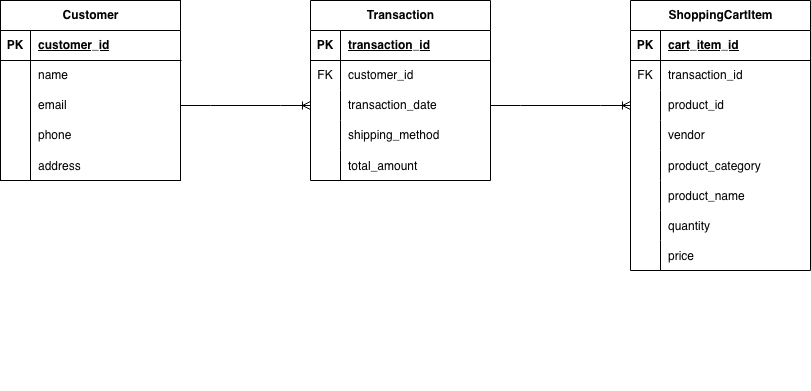

The diagram above was exported from draw.io. Its source (the exported page's mxGraphModel, read from the mxfile embedded in the PNG):
<mxGraphModel dx="1262" dy="1163" grid="1" gridSize="10" guides="1" tooltips="1" connect="1" arrows="1" fold="1" page="1" pageScale="1" pageWidth="1100" pageHeight="850" math="0" shadow="0">
  <root>
    <mxCell id="0" />
    <mxCell id="1" parent="0" />
    <mxCell id="EuP0bleqqzMZp9lDO4Hb-1" value="Customer" style="shape=table;startSize=30;container=1;collapsible=1;childLayout=tableLayout;fixedRows=1;rowLines=0;fontStyle=1;align=center;resizeLast=1;html=1;" vertex="1" parent="1">
      <mxGeometry x="110" y="210" width="180" height="180" as="geometry" />
    </mxCell>
    <mxCell id="EuP0bleqqzMZp9lDO4Hb-2" value="" style="shape=tableRow;horizontal=0;startSize=0;swimlaneHead=0;swimlaneBody=0;fillColor=none;collapsible=0;dropTarget=0;points=[[0,0.5],[1,0.5]];portConstraint=eastwest;top=0;left=0;right=0;bottom=1;" vertex="1" parent="EuP0bleqqzMZp9lDO4Hb-1">
      <mxGeometry y="30" width="180" height="30" as="geometry" />
    </mxCell>
    <mxCell id="EuP0bleqqzMZp9lDO4Hb-3" value="PK" style="shape=partialRectangle;connectable=0;fillColor=none;top=0;left=0;bottom=0;right=0;fontStyle=1;overflow=hidden;whiteSpace=wrap;html=1;" vertex="1" parent="EuP0bleqqzMZp9lDO4Hb-2">
      <mxGeometry width="30" height="30" as="geometry">
        <mxRectangle width="30" height="30" as="alternateBounds" />
      </mxGeometry>
    </mxCell>
    <mxCell id="EuP0bleqqzMZp9lDO4Hb-4" value="customer_id" style="shape=partialRectangle;connectable=0;fillColor=none;top=0;left=0;bottom=0;right=0;align=left;spacingLeft=6;fontStyle=5;overflow=hidden;whiteSpace=wrap;html=1;" vertex="1" parent="EuP0bleqqzMZp9lDO4Hb-2">
      <mxGeometry x="30" width="150" height="30" as="geometry">
        <mxRectangle width="150" height="30" as="alternateBounds" />
      </mxGeometry>
    </mxCell>
    <mxCell id="EuP0bleqqzMZp9lDO4Hb-5" value="" style="shape=tableRow;horizontal=0;startSize=0;swimlaneHead=0;swimlaneBody=0;fillColor=none;collapsible=0;dropTarget=0;points=[[0,0.5],[1,0.5]];portConstraint=eastwest;top=0;left=0;right=0;bottom=0;" vertex="1" parent="EuP0bleqqzMZp9lDO4Hb-1">
      <mxGeometry y="60" width="180" height="30" as="geometry" />
    </mxCell>
    <mxCell id="EuP0bleqqzMZp9lDO4Hb-6" value="" style="shape=partialRectangle;connectable=0;fillColor=none;top=0;left=0;bottom=0;right=0;editable=1;overflow=hidden;whiteSpace=wrap;html=1;" vertex="1" parent="EuP0bleqqzMZp9lDO4Hb-5">
      <mxGeometry width="30" height="30" as="geometry">
        <mxRectangle width="30" height="30" as="alternateBounds" />
      </mxGeometry>
    </mxCell>
    <mxCell id="EuP0bleqqzMZp9lDO4Hb-7" value="name" style="shape=partialRectangle;connectable=0;fillColor=none;top=0;left=0;bottom=0;right=0;align=left;spacingLeft=6;overflow=hidden;whiteSpace=wrap;html=1;" vertex="1" parent="EuP0bleqqzMZp9lDO4Hb-5">
      <mxGeometry x="30" width="150" height="30" as="geometry">
        <mxRectangle width="150" height="30" as="alternateBounds" />
      </mxGeometry>
    </mxCell>
    <mxCell id="EuP0bleqqzMZp9lDO4Hb-8" value="" style="shape=tableRow;horizontal=0;startSize=0;swimlaneHead=0;swimlaneBody=0;fillColor=none;collapsible=0;dropTarget=0;points=[[0,0.5],[1,0.5]];portConstraint=eastwest;top=0;left=0;right=0;bottom=0;" vertex="1" parent="EuP0bleqqzMZp9lDO4Hb-1">
      <mxGeometry y="90" width="180" height="30" as="geometry" />
    </mxCell>
    <mxCell id="EuP0bleqqzMZp9lDO4Hb-9" value="" style="shape=partialRectangle;connectable=0;fillColor=none;top=0;left=0;bottom=0;right=0;editable=1;overflow=hidden;whiteSpace=wrap;html=1;" vertex="1" parent="EuP0bleqqzMZp9lDO4Hb-8">
      <mxGeometry width="30" height="30" as="geometry">
        <mxRectangle width="30" height="30" as="alternateBounds" />
      </mxGeometry>
    </mxCell>
    <mxCell id="EuP0bleqqzMZp9lDO4Hb-10" value="email" style="shape=partialRectangle;connectable=0;fillColor=none;top=0;left=0;bottom=0;right=0;align=left;spacingLeft=6;overflow=hidden;whiteSpace=wrap;html=1;" vertex="1" parent="EuP0bleqqzMZp9lDO4Hb-8">
      <mxGeometry x="30" width="150" height="30" as="geometry">
        <mxRectangle width="150" height="30" as="alternateBounds" />
      </mxGeometry>
    </mxCell>
    <mxCell id="EuP0bleqqzMZp9lDO4Hb-11" value="" style="shape=tableRow;horizontal=0;startSize=0;swimlaneHead=0;swimlaneBody=0;fillColor=none;collapsible=0;dropTarget=0;points=[[0,0.5],[1,0.5]];portConstraint=eastwest;top=0;left=0;right=0;bottom=0;" vertex="1" parent="EuP0bleqqzMZp9lDO4Hb-1">
      <mxGeometry y="120" width="180" height="30" as="geometry" />
    </mxCell>
    <mxCell id="EuP0bleqqzMZp9lDO4Hb-12" value="" style="shape=partialRectangle;connectable=0;fillColor=none;top=0;left=0;bottom=0;right=0;editable=1;overflow=hidden;whiteSpace=wrap;html=1;" vertex="1" parent="EuP0bleqqzMZp9lDO4Hb-11">
      <mxGeometry width="30" height="30" as="geometry">
        <mxRectangle width="30" height="30" as="alternateBounds" />
      </mxGeometry>
    </mxCell>
    <mxCell id="EuP0bleqqzMZp9lDO4Hb-13" value="&lt;div&gt;phone&lt;/div&gt;" style="shape=partialRectangle;connectable=0;fillColor=none;top=0;left=0;bottom=0;right=0;align=left;spacingLeft=6;overflow=hidden;whiteSpace=wrap;html=1;" vertex="1" parent="EuP0bleqqzMZp9lDO4Hb-11">
      <mxGeometry x="30" width="150" height="30" as="geometry">
        <mxRectangle width="150" height="30" as="alternateBounds" />
      </mxGeometry>
    </mxCell>
    <mxCell id="EuP0bleqqzMZp9lDO4Hb-57" value="" style="shape=tableRow;horizontal=0;startSize=0;swimlaneHead=0;swimlaneBody=0;fillColor=none;collapsible=0;dropTarget=0;points=[[0,0.5],[1,0.5]];portConstraint=eastwest;top=0;left=0;right=0;bottom=0;" vertex="1" parent="EuP0bleqqzMZp9lDO4Hb-1">
      <mxGeometry y="150" width="180" height="30" as="geometry" />
    </mxCell>
    <mxCell id="EuP0bleqqzMZp9lDO4Hb-58" value="" style="shape=partialRectangle;connectable=0;fillColor=none;top=0;left=0;bottom=0;right=0;editable=1;overflow=hidden;" vertex="1" parent="EuP0bleqqzMZp9lDO4Hb-57">
      <mxGeometry width="30" height="30" as="geometry">
        <mxRectangle width="30" height="30" as="alternateBounds" />
      </mxGeometry>
    </mxCell>
    <mxCell id="EuP0bleqqzMZp9lDO4Hb-59" value="address" style="shape=partialRectangle;connectable=0;fillColor=none;top=0;left=0;bottom=0;right=0;align=left;spacingLeft=6;overflow=hidden;" vertex="1" parent="EuP0bleqqzMZp9lDO4Hb-57">
      <mxGeometry x="30" width="150" height="30" as="geometry">
        <mxRectangle width="150" height="30" as="alternateBounds" />
      </mxGeometry>
    </mxCell>
    <mxCell id="EuP0bleqqzMZp9lDO4Hb-17" value="" style="shape=tableRow;horizontal=0;startSize=0;swimlaneHead=0;swimlaneBody=0;fillColor=none;collapsible=0;dropTarget=0;points=[[0,0.5],[1,0.5]];portConstraint=eastwest;top=0;left=0;right=0;bottom=0;" vertex="1" parent="1">
      <mxGeometry x="110" y="360" width="180" height="30" as="geometry" />
    </mxCell>
    <mxCell id="EuP0bleqqzMZp9lDO4Hb-18" value="" style="shape=partialRectangle;connectable=0;fillColor=none;top=0;left=0;bottom=0;right=0;editable=1;overflow=hidden;whiteSpace=wrap;html=1;" vertex="1" parent="EuP0bleqqzMZp9lDO4Hb-17">
      <mxGeometry width="30" height="30" as="geometry">
        <mxRectangle width="30" height="30" as="alternateBounds" />
      </mxGeometry>
    </mxCell>
    <mxCell id="EuP0bleqqzMZp9lDO4Hb-20" value="Transaction" style="shape=table;startSize=30;container=1;collapsible=1;childLayout=tableLayout;fixedRows=1;rowLines=0;fontStyle=1;align=center;resizeLast=1;html=1;" vertex="1" parent="1">
      <mxGeometry x="420" y="210" width="180" height="180" as="geometry" />
    </mxCell>
    <mxCell id="EuP0bleqqzMZp9lDO4Hb-21" value="" style="shape=tableRow;horizontal=0;startSize=0;swimlaneHead=0;swimlaneBody=0;fillColor=none;collapsible=0;dropTarget=0;points=[[0,0.5],[1,0.5]];portConstraint=eastwest;top=0;left=0;right=0;bottom=1;" vertex="1" parent="EuP0bleqqzMZp9lDO4Hb-20">
      <mxGeometry y="30" width="180" height="30" as="geometry" />
    </mxCell>
    <mxCell id="EuP0bleqqzMZp9lDO4Hb-22" value="PK" style="shape=partialRectangle;connectable=0;fillColor=none;top=0;left=0;bottom=0;right=0;fontStyle=1;overflow=hidden;whiteSpace=wrap;html=1;" vertex="1" parent="EuP0bleqqzMZp9lDO4Hb-21">
      <mxGeometry width="30" height="30" as="geometry">
        <mxRectangle width="30" height="30" as="alternateBounds" />
      </mxGeometry>
    </mxCell>
    <mxCell id="EuP0bleqqzMZp9lDO4Hb-23" value="transaction_id" style="shape=partialRectangle;connectable=0;fillColor=none;top=0;left=0;bottom=0;right=0;align=left;spacingLeft=6;fontStyle=5;overflow=hidden;whiteSpace=wrap;html=1;" vertex="1" parent="EuP0bleqqzMZp9lDO4Hb-21">
      <mxGeometry x="30" width="150" height="30" as="geometry">
        <mxRectangle width="150" height="30" as="alternateBounds" />
      </mxGeometry>
    </mxCell>
    <mxCell id="EuP0bleqqzMZp9lDO4Hb-24" value="" style="shape=tableRow;horizontal=0;startSize=0;swimlaneHead=0;swimlaneBody=0;fillColor=none;collapsible=0;dropTarget=0;points=[[0,0.5],[1,0.5]];portConstraint=eastwest;top=0;left=0;right=0;bottom=0;" vertex="1" parent="EuP0bleqqzMZp9lDO4Hb-20">
      <mxGeometry y="60" width="180" height="30" as="geometry" />
    </mxCell>
    <mxCell id="EuP0bleqqzMZp9lDO4Hb-25" value="FK" style="shape=partialRectangle;connectable=0;fillColor=none;top=0;left=0;bottom=0;right=0;editable=1;overflow=hidden;whiteSpace=wrap;html=1;" vertex="1" parent="EuP0bleqqzMZp9lDO4Hb-24">
      <mxGeometry width="30" height="30" as="geometry">
        <mxRectangle width="30" height="30" as="alternateBounds" />
      </mxGeometry>
    </mxCell>
    <mxCell id="EuP0bleqqzMZp9lDO4Hb-26" value="customer_id" style="shape=partialRectangle;connectable=0;fillColor=none;top=0;left=0;bottom=0;right=0;align=left;spacingLeft=6;overflow=hidden;whiteSpace=wrap;html=1;" vertex="1" parent="EuP0bleqqzMZp9lDO4Hb-24">
      <mxGeometry x="30" width="150" height="30" as="geometry">
        <mxRectangle width="150" height="30" as="alternateBounds" />
      </mxGeometry>
    </mxCell>
    <mxCell id="EuP0bleqqzMZp9lDO4Hb-27" value="" style="shape=tableRow;horizontal=0;startSize=0;swimlaneHead=0;swimlaneBody=0;fillColor=none;collapsible=0;dropTarget=0;points=[[0,0.5],[1,0.5]];portConstraint=eastwest;top=0;left=0;right=0;bottom=0;" vertex="1" parent="EuP0bleqqzMZp9lDO4Hb-20">
      <mxGeometry y="90" width="180" height="30" as="geometry" />
    </mxCell>
    <mxCell id="EuP0bleqqzMZp9lDO4Hb-28" value="" style="shape=partialRectangle;connectable=0;fillColor=none;top=0;left=0;bottom=0;right=0;editable=1;overflow=hidden;whiteSpace=wrap;html=1;" vertex="1" parent="EuP0bleqqzMZp9lDO4Hb-27">
      <mxGeometry width="30" height="30" as="geometry">
        <mxRectangle width="30" height="30" as="alternateBounds" />
      </mxGeometry>
    </mxCell>
    <mxCell id="EuP0bleqqzMZp9lDO4Hb-29" value="transaction_date" style="shape=partialRectangle;connectable=0;fillColor=none;top=0;left=0;bottom=0;right=0;align=left;spacingLeft=6;overflow=hidden;whiteSpace=wrap;html=1;" vertex="1" parent="EuP0bleqqzMZp9lDO4Hb-27">
      <mxGeometry x="30" width="150" height="30" as="geometry">
        <mxRectangle width="150" height="30" as="alternateBounds" />
      </mxGeometry>
    </mxCell>
    <mxCell id="EuP0bleqqzMZp9lDO4Hb-30" value="" style="shape=tableRow;horizontal=0;startSize=0;swimlaneHead=0;swimlaneBody=0;fillColor=none;collapsible=0;dropTarget=0;points=[[0,0.5],[1,0.5]];portConstraint=eastwest;top=0;left=0;right=0;bottom=0;" vertex="1" parent="EuP0bleqqzMZp9lDO4Hb-20">
      <mxGeometry y="120" width="180" height="30" as="geometry" />
    </mxCell>
    <mxCell id="EuP0bleqqzMZp9lDO4Hb-31" value="" style="shape=partialRectangle;connectable=0;fillColor=none;top=0;left=0;bottom=0;right=0;editable=1;overflow=hidden;whiteSpace=wrap;html=1;" vertex="1" parent="EuP0bleqqzMZp9lDO4Hb-30">
      <mxGeometry width="30" height="30" as="geometry">
        <mxRectangle width="30" height="30" as="alternateBounds" />
      </mxGeometry>
    </mxCell>
    <mxCell id="EuP0bleqqzMZp9lDO4Hb-32" value="shipping_method" style="shape=partialRectangle;connectable=0;fillColor=none;top=0;left=0;bottom=0;right=0;align=left;spacingLeft=6;overflow=hidden;whiteSpace=wrap;html=1;" vertex="1" parent="EuP0bleqqzMZp9lDO4Hb-30">
      <mxGeometry x="30" width="150" height="30" as="geometry">
        <mxRectangle width="150" height="30" as="alternateBounds" />
      </mxGeometry>
    </mxCell>
    <mxCell id="EuP0bleqqzMZp9lDO4Hb-61" value="" style="shape=tableRow;horizontal=0;startSize=0;swimlaneHead=0;swimlaneBody=0;fillColor=none;collapsible=0;dropTarget=0;points=[[0,0.5],[1,0.5]];portConstraint=eastwest;top=0;left=0;right=0;bottom=0;" vertex="1" parent="EuP0bleqqzMZp9lDO4Hb-20">
      <mxGeometry y="150" width="180" height="30" as="geometry" />
    </mxCell>
    <mxCell id="EuP0bleqqzMZp9lDO4Hb-62" value="" style="shape=partialRectangle;connectable=0;fillColor=none;top=0;left=0;bottom=0;right=0;editable=1;overflow=hidden;" vertex="1" parent="EuP0bleqqzMZp9lDO4Hb-61">
      <mxGeometry width="30" height="30" as="geometry">
        <mxRectangle width="30" height="30" as="alternateBounds" />
      </mxGeometry>
    </mxCell>
    <mxCell id="EuP0bleqqzMZp9lDO4Hb-63" value="total_amount" style="shape=partialRectangle;connectable=0;fillColor=none;top=0;left=0;bottom=0;right=0;align=left;spacingLeft=6;overflow=hidden;" vertex="1" parent="EuP0bleqqzMZp9lDO4Hb-61">
      <mxGeometry x="30" width="150" height="30" as="geometry">
        <mxRectangle width="150" height="30" as="alternateBounds" />
      </mxGeometry>
    </mxCell>
    <mxCell id="EuP0bleqqzMZp9lDO4Hb-33" value="" style="shape=tableRow;horizontal=0;startSize=0;swimlaneHead=0;swimlaneBody=0;fillColor=none;collapsible=0;dropTarget=0;points=[[0,0.5],[1,0.5]];portConstraint=eastwest;top=0;left=0;right=0;bottom=0;" vertex="1" parent="1">
      <mxGeometry x="460" y="570" width="180" height="30" as="geometry" />
    </mxCell>
    <mxCell id="EuP0bleqqzMZp9lDO4Hb-34" value="" style="shape=partialRectangle;connectable=0;fillColor=none;top=0;left=0;bottom=0;right=0;editable=1;overflow=hidden;whiteSpace=wrap;html=1;" vertex="1" parent="EuP0bleqqzMZp9lDO4Hb-33">
      <mxGeometry width="30" height="30" as="geometry">
        <mxRectangle width="30" height="30" as="alternateBounds" />
      </mxGeometry>
    </mxCell>
    <mxCell id="EuP0bleqqzMZp9lDO4Hb-36" value="ShoppingCartItem" style="shape=table;startSize=30;container=1;collapsible=1;childLayout=tableLayout;fixedRows=1;rowLines=0;fontStyle=1;align=center;resizeLast=1;html=1;" vertex="1" parent="1">
      <mxGeometry x="740" y="210" width="180" height="270" as="geometry" />
    </mxCell>
    <mxCell id="EuP0bleqqzMZp9lDO4Hb-37" value="" style="shape=tableRow;horizontal=0;startSize=0;swimlaneHead=0;swimlaneBody=0;fillColor=none;collapsible=0;dropTarget=0;points=[[0,0.5],[1,0.5]];portConstraint=eastwest;top=0;left=0;right=0;bottom=1;" vertex="1" parent="EuP0bleqqzMZp9lDO4Hb-36">
      <mxGeometry y="30" width="180" height="30" as="geometry" />
    </mxCell>
    <mxCell id="EuP0bleqqzMZp9lDO4Hb-38" value="PK" style="shape=partialRectangle;connectable=0;fillColor=none;top=0;left=0;bottom=0;right=0;fontStyle=1;overflow=hidden;whiteSpace=wrap;html=1;" vertex="1" parent="EuP0bleqqzMZp9lDO4Hb-37">
      <mxGeometry width="30" height="30" as="geometry">
        <mxRectangle width="30" height="30" as="alternateBounds" />
      </mxGeometry>
    </mxCell>
    <mxCell id="EuP0bleqqzMZp9lDO4Hb-39" value="cart_item_id" style="shape=partialRectangle;connectable=0;fillColor=none;top=0;left=0;bottom=0;right=0;align=left;spacingLeft=6;fontStyle=5;overflow=hidden;whiteSpace=wrap;html=1;" vertex="1" parent="EuP0bleqqzMZp9lDO4Hb-37">
      <mxGeometry x="30" width="150" height="30" as="geometry">
        <mxRectangle width="150" height="30" as="alternateBounds" />
      </mxGeometry>
    </mxCell>
    <mxCell id="EuP0bleqqzMZp9lDO4Hb-40" value="" style="shape=tableRow;horizontal=0;startSize=0;swimlaneHead=0;swimlaneBody=0;fillColor=none;collapsible=0;dropTarget=0;points=[[0,0.5],[1,0.5]];portConstraint=eastwest;top=0;left=0;right=0;bottom=0;" vertex="1" parent="EuP0bleqqzMZp9lDO4Hb-36">
      <mxGeometry y="60" width="180" height="30" as="geometry" />
    </mxCell>
    <mxCell id="EuP0bleqqzMZp9lDO4Hb-41" value="FK" style="shape=partialRectangle;connectable=0;fillColor=none;top=0;left=0;bottom=0;right=0;editable=1;overflow=hidden;whiteSpace=wrap;html=1;" vertex="1" parent="EuP0bleqqzMZp9lDO4Hb-40">
      <mxGeometry width="30" height="30" as="geometry">
        <mxRectangle width="30" height="30" as="alternateBounds" />
      </mxGeometry>
    </mxCell>
    <mxCell id="EuP0bleqqzMZp9lDO4Hb-42" value="transaction_id" style="shape=partialRectangle;connectable=0;fillColor=none;top=0;left=0;bottom=0;right=0;align=left;spacingLeft=6;overflow=hidden;whiteSpace=wrap;html=1;" vertex="1" parent="EuP0bleqqzMZp9lDO4Hb-40">
      <mxGeometry x="30" width="150" height="30" as="geometry">
        <mxRectangle width="150" height="30" as="alternateBounds" />
      </mxGeometry>
    </mxCell>
    <mxCell id="EuP0bleqqzMZp9lDO4Hb-43" value="" style="shape=tableRow;horizontal=0;startSize=0;swimlaneHead=0;swimlaneBody=0;fillColor=none;collapsible=0;dropTarget=0;points=[[0,0.5],[1,0.5]];portConstraint=eastwest;top=0;left=0;right=0;bottom=0;" vertex="1" parent="EuP0bleqqzMZp9lDO4Hb-36">
      <mxGeometry y="90" width="180" height="30" as="geometry" />
    </mxCell>
    <mxCell id="EuP0bleqqzMZp9lDO4Hb-44" value="" style="shape=partialRectangle;connectable=0;fillColor=none;top=0;left=0;bottom=0;right=0;editable=1;overflow=hidden;whiteSpace=wrap;html=1;" vertex="1" parent="EuP0bleqqzMZp9lDO4Hb-43">
      <mxGeometry width="30" height="30" as="geometry">
        <mxRectangle width="30" height="30" as="alternateBounds" />
      </mxGeometry>
    </mxCell>
    <mxCell id="EuP0bleqqzMZp9lDO4Hb-45" value="product_id" style="shape=partialRectangle;connectable=0;fillColor=none;top=0;left=0;bottom=0;right=0;align=left;spacingLeft=6;overflow=hidden;whiteSpace=wrap;html=1;" vertex="1" parent="EuP0bleqqzMZp9lDO4Hb-43">
      <mxGeometry x="30" width="150" height="30" as="geometry">
        <mxRectangle width="150" height="30" as="alternateBounds" />
      </mxGeometry>
    </mxCell>
    <mxCell id="EuP0bleqqzMZp9lDO4Hb-46" value="" style="shape=tableRow;horizontal=0;startSize=0;swimlaneHead=0;swimlaneBody=0;fillColor=none;collapsible=0;dropTarget=0;points=[[0,0.5],[1,0.5]];portConstraint=eastwest;top=0;left=0;right=0;bottom=0;" vertex="1" parent="EuP0bleqqzMZp9lDO4Hb-36">
      <mxGeometry y="120" width="180" height="30" as="geometry" />
    </mxCell>
    <mxCell id="EuP0bleqqzMZp9lDO4Hb-47" value="" style="shape=partialRectangle;connectable=0;fillColor=none;top=0;left=0;bottom=0;right=0;editable=1;overflow=hidden;whiteSpace=wrap;html=1;" vertex="1" parent="EuP0bleqqzMZp9lDO4Hb-46">
      <mxGeometry width="30" height="30" as="geometry">
        <mxRectangle width="30" height="30" as="alternateBounds" />
      </mxGeometry>
    </mxCell>
    <mxCell id="EuP0bleqqzMZp9lDO4Hb-48" value="vendor" style="shape=partialRectangle;connectable=0;fillColor=none;top=0;left=0;bottom=0;right=0;align=left;spacingLeft=6;overflow=hidden;whiteSpace=wrap;html=1;" vertex="1" parent="EuP0bleqqzMZp9lDO4Hb-46">
      <mxGeometry x="30" width="150" height="30" as="geometry">
        <mxRectangle width="150" height="30" as="alternateBounds" />
      </mxGeometry>
    </mxCell>
    <mxCell id="EuP0bleqqzMZp9lDO4Hb-69" value="" style="shape=tableRow;horizontal=0;startSize=0;swimlaneHead=0;swimlaneBody=0;fillColor=none;collapsible=0;dropTarget=0;points=[[0,0.5],[1,0.5]];portConstraint=eastwest;top=0;left=0;right=0;bottom=0;" vertex="1" parent="EuP0bleqqzMZp9lDO4Hb-36">
      <mxGeometry y="150" width="180" height="30" as="geometry" />
    </mxCell>
    <mxCell id="EuP0bleqqzMZp9lDO4Hb-70" value="" style="shape=partialRectangle;connectable=0;fillColor=none;top=0;left=0;bottom=0;right=0;editable=1;overflow=hidden;" vertex="1" parent="EuP0bleqqzMZp9lDO4Hb-69">
      <mxGeometry width="30" height="30" as="geometry">
        <mxRectangle width="30" height="30" as="alternateBounds" />
      </mxGeometry>
    </mxCell>
    <mxCell id="EuP0bleqqzMZp9lDO4Hb-71" value="product_category" style="shape=partialRectangle;connectable=0;fillColor=none;top=0;left=0;bottom=0;right=0;align=left;spacingLeft=6;overflow=hidden;" vertex="1" parent="EuP0bleqqzMZp9lDO4Hb-69">
      <mxGeometry x="30" width="150" height="30" as="geometry">
        <mxRectangle width="150" height="30" as="alternateBounds" />
      </mxGeometry>
    </mxCell>
    <mxCell id="EuP0bleqqzMZp9lDO4Hb-53" value="" style="shape=tableRow;horizontal=0;startSize=0;swimlaneHead=0;swimlaneBody=0;fillColor=none;collapsible=0;dropTarget=0;points=[[0,0.5],[1,0.5]];portConstraint=eastwest;top=0;left=0;right=0;bottom=0;" vertex="1" parent="EuP0bleqqzMZp9lDO4Hb-36">
      <mxGeometry y="180" width="180" height="30" as="geometry" />
    </mxCell>
    <mxCell id="EuP0bleqqzMZp9lDO4Hb-54" value="" style="shape=partialRectangle;connectable=0;fillColor=none;top=0;left=0;bottom=0;right=0;editable=1;overflow=hidden;" vertex="1" parent="EuP0bleqqzMZp9lDO4Hb-53">
      <mxGeometry width="30" height="30" as="geometry">
        <mxRectangle width="30" height="30" as="alternateBounds" />
      </mxGeometry>
    </mxCell>
    <mxCell id="EuP0bleqqzMZp9lDO4Hb-55" value="product_name" style="shape=partialRectangle;connectable=0;fillColor=none;top=0;left=0;bottom=0;right=0;align=left;spacingLeft=6;overflow=hidden;" vertex="1" parent="EuP0bleqqzMZp9lDO4Hb-53">
      <mxGeometry x="30" width="150" height="30" as="geometry">
        <mxRectangle width="150" height="30" as="alternateBounds" />
      </mxGeometry>
    </mxCell>
    <mxCell id="EuP0bleqqzMZp9lDO4Hb-73" value="" style="shape=tableRow;horizontal=0;startSize=0;swimlaneHead=0;swimlaneBody=0;fillColor=none;collapsible=0;dropTarget=0;points=[[0,0.5],[1,0.5]];portConstraint=eastwest;top=0;left=0;right=0;bottom=0;" vertex="1" parent="EuP0bleqqzMZp9lDO4Hb-36">
      <mxGeometry y="210" width="180" height="30" as="geometry" />
    </mxCell>
    <mxCell id="EuP0bleqqzMZp9lDO4Hb-74" value="" style="shape=partialRectangle;connectable=0;fillColor=none;top=0;left=0;bottom=0;right=0;editable=1;overflow=hidden;" vertex="1" parent="EuP0bleqqzMZp9lDO4Hb-73">
      <mxGeometry width="30" height="30" as="geometry">
        <mxRectangle width="30" height="30" as="alternateBounds" />
      </mxGeometry>
    </mxCell>
    <mxCell id="EuP0bleqqzMZp9lDO4Hb-75" value="quantity" style="shape=partialRectangle;connectable=0;fillColor=none;top=0;left=0;bottom=0;right=0;align=left;spacingLeft=6;overflow=hidden;" vertex="1" parent="EuP0bleqqzMZp9lDO4Hb-73">
      <mxGeometry x="30" width="150" height="30" as="geometry">
        <mxRectangle width="150" height="30" as="alternateBounds" />
      </mxGeometry>
    </mxCell>
    <mxCell id="EuP0bleqqzMZp9lDO4Hb-77" value="" style="shape=tableRow;horizontal=0;startSize=0;swimlaneHead=0;swimlaneBody=0;fillColor=none;collapsible=0;dropTarget=0;points=[[0,0.5],[1,0.5]];portConstraint=eastwest;top=0;left=0;right=0;bottom=0;" vertex="1" parent="EuP0bleqqzMZp9lDO4Hb-36">
      <mxGeometry y="240" width="180" height="30" as="geometry" />
    </mxCell>
    <mxCell id="EuP0bleqqzMZp9lDO4Hb-78" value="" style="shape=partialRectangle;connectable=0;fillColor=none;top=0;left=0;bottom=0;right=0;editable=1;overflow=hidden;" vertex="1" parent="EuP0bleqqzMZp9lDO4Hb-77">
      <mxGeometry width="30" height="30" as="geometry">
        <mxRectangle width="30" height="30" as="alternateBounds" />
      </mxGeometry>
    </mxCell>
    <mxCell id="EuP0bleqqzMZp9lDO4Hb-79" value="price" style="shape=partialRectangle;connectable=0;fillColor=none;top=0;left=0;bottom=0;right=0;align=left;spacingLeft=6;overflow=hidden;" vertex="1" parent="EuP0bleqqzMZp9lDO4Hb-77">
      <mxGeometry x="30" width="150" height="30" as="geometry">
        <mxRectangle width="150" height="30" as="alternateBounds" />
      </mxGeometry>
    </mxCell>
    <mxCell id="EuP0bleqqzMZp9lDO4Hb-49" value="" style="shape=tableRow;horizontal=0;startSize=0;swimlaneHead=0;swimlaneBody=0;fillColor=none;collapsible=0;dropTarget=0;points=[[0,0.5],[1,0.5]];portConstraint=eastwest;top=0;left=0;right=0;bottom=0;" vertex="1" parent="1">
      <mxGeometry x="720" y="400" width="180" height="30" as="geometry" />
    </mxCell>
    <mxCell id="EuP0bleqqzMZp9lDO4Hb-50" value="" style="shape=partialRectangle;connectable=0;fillColor=none;top=0;left=0;bottom=0;right=0;editable=1;overflow=hidden;whiteSpace=wrap;html=1;" vertex="1" parent="EuP0bleqqzMZp9lDO4Hb-49">
      <mxGeometry width="30" height="30" as="geometry">
        <mxRectangle width="30" height="30" as="alternateBounds" />
      </mxGeometry>
    </mxCell>
    <mxCell id="EuP0bleqqzMZp9lDO4Hb-80" value="" style="edgeStyle=entityRelationEdgeStyle;fontSize=12;html=1;endArrow=ERoneToMany;rounded=0;exitX=1;exitY=0.5;exitDx=0;exitDy=0;entryX=0;entryY=0.5;entryDx=0;entryDy=0;" edge="1" parent="1" source="EuP0bleqqzMZp9lDO4Hb-8" target="EuP0bleqqzMZp9lDO4Hb-27">
      <mxGeometry width="100" height="100" relative="1" as="geometry">
        <mxPoint x="500" y="550" as="sourcePoint" />
        <mxPoint x="600" y="450" as="targetPoint" />
      </mxGeometry>
    </mxCell>
    <mxCell id="EuP0bleqqzMZp9lDO4Hb-83" value="" style="edgeStyle=entityRelationEdgeStyle;fontSize=12;html=1;endArrow=ERoneToMany;rounded=0;exitX=1;exitY=0.5;exitDx=0;exitDy=0;entryX=0;entryY=0.5;entryDx=0;entryDy=0;" edge="1" parent="1" source="EuP0bleqqzMZp9lDO4Hb-27" target="EuP0bleqqzMZp9lDO4Hb-43">
      <mxGeometry width="100" height="100" relative="1" as="geometry">
        <mxPoint x="500" y="550" as="sourcePoint" />
        <mxPoint x="600" y="450" as="targetPoint" />
      </mxGeometry>
    </mxCell>
  </root>
</mxGraphModel>